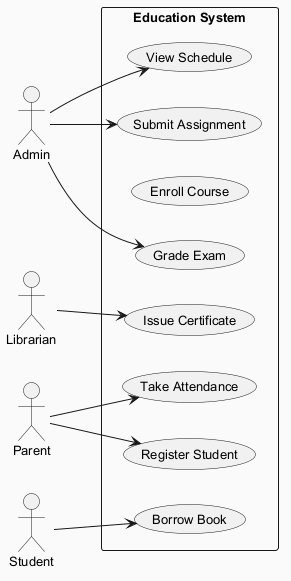

The diagram above was rendered by PlantUML. Its source (embedded in the PNG):
@startuml
skinparam backgroundColor #FAFAFA
skinparam classBackgroundColor #FFF3E0
skinparam classBorderColor #E65100
skinparam defaultFontSize 13
left to right direction
actor "Admin" as A
actor "Librarian" as L
actor "Parent" as P
actor "Student" as S
rectangle "Education System" {
  usecase "Take Attendance" as UC_TakeAttendance
  usecase "Grade Exam" as UC_GradeExam
  usecase "Enroll Course" as UC_EnrollCourse
  usecase "Borrow Book" as UC_BorrowBook
  usecase "View Schedule" as UC_ViewSchedule
  usecase "Submit Assignment" as UC_SubmitAssignment
  usecase "Issue Certificate" as UC_IssueCertificate
  usecase "Register Student" as UC_RegisterStudent
}
A --> UC_ViewSchedule
A --> UC_SubmitAssignment
A --> UC_GradeExam
L --> UC_IssueCertificate
P --> UC_RegisterStudent
P --> UC_TakeAttendance
S --> UC_BorrowBook
@enduml